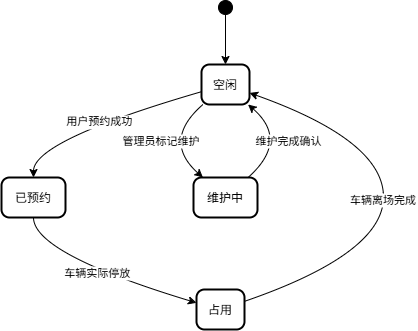

The diagram above was exported from draw.io. Its source (the exported page's mxGraphModel, read from the mxfile embedded in the PNG):
<mxGraphModel dx="1213" dy="828" grid="1" gridSize="10" guides="1" tooltips="1" connect="1" arrows="1" fold="1" page="1" pageScale="1" pageWidth="827" pageHeight="1169" math="0" shadow="0">
  <root>
    <mxCell id="0" />
    <mxCell id="1" parent="0" />
    <mxCell id="Qv23-FOpmY6BhKtFZPsY-1" value="" style="ellipse;fillColor=strokeColor;" vertex="1" parent="1">
      <mxGeometry x="237" y="20" width="14" height="14" as="geometry" />
    </mxCell>
    <mxCell id="Qv23-FOpmY6BhKtFZPsY-2" value="空闲" style="rounded=1;arcSize=20;strokeWidth=2" vertex="1" parent="1">
      <mxGeometry x="220" y="84" width="48" height="40" as="geometry" />
    </mxCell>
    <mxCell id="Qv23-FOpmY6BhKtFZPsY-3" value="已预约" style="rounded=1;arcSize=20;strokeWidth=2" vertex="1" parent="1">
      <mxGeometry x="20" y="197" width="64" height="40" as="geometry" />
    </mxCell>
    <mxCell id="Qv23-FOpmY6BhKtFZPsY-4" value="占用" style="rounded=1;arcSize=20;strokeWidth=2" vertex="1" parent="1">
      <mxGeometry x="215" y="309" width="48" height="40" as="geometry" />
    </mxCell>
    <mxCell id="Qv23-FOpmY6BhKtFZPsY-5" value="维护中" style="rounded=1;arcSize=20;strokeWidth=2" vertex="1" parent="1">
      <mxGeometry x="212" y="197" width="64" height="40" as="geometry" />
    </mxCell>
    <mxCell id="Qv23-FOpmY6BhKtFZPsY-6" value="" style="curved=1;startArrow=none;;exitX=0.5;exitY=1;entryX=0.5;entryY=0;rounded=0;" edge="1" parent="1" source="Qv23-FOpmY6BhKtFZPsY-1" target="Qv23-FOpmY6BhKtFZPsY-2">
      <mxGeometry relative="1" as="geometry">
        <Array as="points" />
      </mxGeometry>
    </mxCell>
    <mxCell id="Qv23-FOpmY6BhKtFZPsY-7" value="用户预约成功" style="curved=1;startArrow=none;;exitX=0;exitY=0.68;entryX=0.5;entryY=-0.01;rounded=0;" edge="1" parent="1" source="Qv23-FOpmY6BhKtFZPsY-2" target="Qv23-FOpmY6BhKtFZPsY-3">
      <mxGeometry relative="1" as="geometry">
        <Array as="points">
          <mxPoint x="52" y="160" />
        </Array>
      </mxGeometry>
    </mxCell>
    <mxCell id="Qv23-FOpmY6BhKtFZPsY-8" value="车辆实际停放" style="curved=1;startArrow=none;;exitX=0.5;exitY=0.99;entryX=-0.01;entryY=0.33;rounded=0;" edge="1" parent="1" source="Qv23-FOpmY6BhKtFZPsY-3" target="Qv23-FOpmY6BhKtFZPsY-4">
      <mxGeometry relative="1" as="geometry">
        <Array as="points">
          <mxPoint x="52" y="273" />
        </Array>
      </mxGeometry>
    </mxCell>
    <mxCell id="Qv23-FOpmY6BhKtFZPsY-9" value="车辆离场完成" style="curved=1;startArrow=none;;exitX=0.99;exitY=0.3;entryX=1;entryY=0.71;rounded=0;" edge="1" parent="1" source="Qv23-FOpmY6BhKtFZPsY-4" target="Qv23-FOpmY6BhKtFZPsY-2">
      <mxGeometry relative="1" as="geometry">
        <Array as="points">
          <mxPoint x="402" y="273" />
          <mxPoint x="402" y="160" />
        </Array>
      </mxGeometry>
    </mxCell>
    <mxCell id="Qv23-FOpmY6BhKtFZPsY-10" value="管理员标记维护" style="curved=1;startArrow=none;;exitX=0.03;exitY=1;entryX=0.14;entryY=-0.01;rounded=0;" edge="1" parent="1" source="Qv23-FOpmY6BhKtFZPsY-2" target="Qv23-FOpmY6BhKtFZPsY-5">
      <mxGeometry relative="1" as="geometry">
        <Array as="points">
          <mxPoint x="180" y="160" />
        </Array>
      </mxGeometry>
    </mxCell>
    <mxCell id="Qv23-FOpmY6BhKtFZPsY-11" value="维护完成确认" style="curved=1;startArrow=none;;exitX=0.86;exitY=-0.01;entryX=0.97;entryY=1;rounded=0;" edge="1" parent="1" source="Qv23-FOpmY6BhKtFZPsY-5" target="Qv23-FOpmY6BhKtFZPsY-2">
      <mxGeometry relative="1" as="geometry">
        <Array as="points">
          <mxPoint x="308" y="160" />
        </Array>
      </mxGeometry>
    </mxCell>
  </root>
</mxGraphModel>